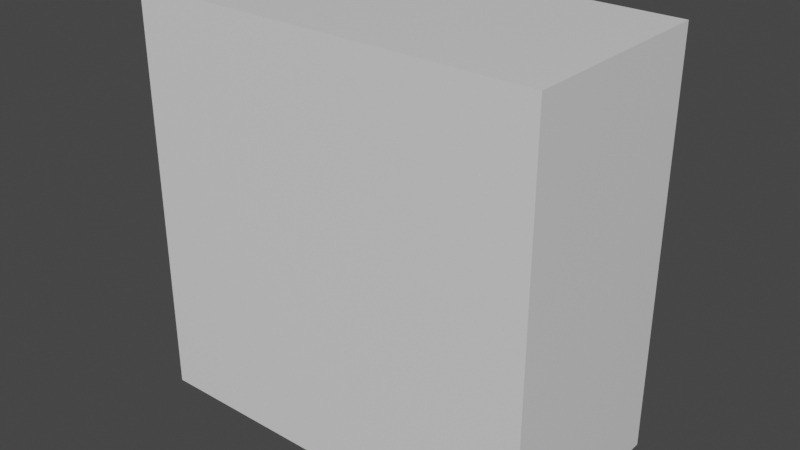 # Source: board-4.blend  (saved by Blender 2.93.21; exported with 4.5.12 LTS)
import bpy
from mathutils import Matrix  # noqa: F401  (used for matrix-valued properties, if any)

bpy.ops.wm.read_factory_settings(use_empty=True)
scene = bpy.context.scene
scene.name = 'Scene'

# ---- collections
col_collection = bpy.data.collections.new('Collection'); scene.collection.children.link(col_collection)

# ---- materials (node trees are filled in below, after node groups)
mat_material = bpy.data.materials.new('Material')
mat_material.alpha_threshold = 0.0
mat_material.use_transparent_shadow = False
mat_material.line_color = (0.0, 0.0, 0.0, 1.0)

# ---- material node trees
mat_material.use_nodes = True; mat_material.node_tree.nodes.clear()
_N = mat_material.node_tree.nodes; _L = mat_material.node_tree.links
n0 = _N.new('ShaderNodeOutputMaterial'); n0.name = 'Material Output'; n0.location = (300, 300)
n1 = _N.new('ShaderNodeBsdfPrincipled'); n1.name = 'Principled BSDF'; n1.location = (10, 300)
n1.distribution = 'GGX'
n1.subsurface_method = 'BURLEY'
n1.inputs[2].default_value = 0.4
n1.inputs[3].default_value = 1.45
n1.inputs[27].default_value = (0.0, 0.0, 0.0, 1.0)
n1.inputs[28].default_value = 1.0
_L.new(n1.outputs[0], n0.inputs[0])
n0.is_active_output = True

# ---- world
world_world = bpy.data.worlds.new('World'); scene.world = world_world
world_world.use_nodes = True; world_world.node_tree.nodes.clear()
_N = world_world.node_tree.nodes; _L = world_world.node_tree.links
n0 = _N.new('ShaderNodeOutputWorld'); n0.name = 'World Output'; n0.location = (300, 300)
n1 = _N.new('ShaderNodeBackground'); n1.name = 'Background'; n1.location = (10, 300)
n1.inputs[0].default_value = (0.05088, 0.05088, 0.05088, 1.0)
_L.new(n1.outputs[0], n0.inputs[0])
n0.is_active_output = True
world_world.color = (0.05088, 0.05088, 0.05088)
world_world.use_sun_shadow = False
world_world.sun_shadow_jitter_overblur = 0.0

# ---- meshes
me_cube_001 = bpy.data.meshes.new('Cube.001')
me_cube_001.from_pydata([(1.0, -1.0, 1.0), (1.0, -1.0, 0.0), (0.0, -1.0, 1.0), (1.0, 0.0, 1.0), (1.0, 0.0, 0.0), (0.0, -1.0, 0.0), (0.0, 0.0, 1.0), (0.0, 0.0, 0.0)], [], [(4, 7, 6, 3), (4, 3, 0, 1), (1, 0, 2, 5), (3, 6, 2, 0), (7, 4, 1, 5), (2, 6, 7, 5)])
_uv = me_cube_001.uv_layers.new(name='UVMap')
_uv.uv.foreach_set('vector', [0.5, 0.625, 0.0, 0.0, 0.75, 0.625, 0.625, 0.625, 0.5, 0.625, 0.625, 0.625, 0.625, 0.75, 0.5, 0.75, 0.5, 0.75, 0.625, 0.75, 0.625, 0.875, 0.5, 0.875, 0.625, 0.625, 0.75, 0.625, 0.75, 0.75, 0.625, 0.75, 0.0, 0.0, 0.5, 0.625, 0.5, 0.75, 0.5, 0.875, 0.75, 0.75, 0.75, 0.625, 0.0, 0.0, 0.5, 0.875])
me_cube_001.materials.append(mat_material)
me_cube_001.use_remesh_preserve_volume = False
me_cube_001.use_remesh_preserve_attributes = False
me_cube_001.use_mirror_vertex_groups = False
me_cube_001.update()
me_cube_002 = bpy.data.meshes.new('Cube.002')
me_cube_002.from_pydata([(-1.0, -1.0, 1.0), (-1.0, -1.0, 0.0), (0.0, -1.0, 1.0), (-1.0, 0.0, 1.0), (-1.0, 0.0, 0.0), (0.0, -1.0, 0.0), (0.0, 0.0, 1.0), (0.0, 0.0, 0.0)], [], [(7, 4, 3, 6), (6, 3, 0, 2), (5, 2, 0, 1), (1, 0, 3, 4), (2, 5, 7, 6), (4, 7, 5, 1)])
_uv = me_cube_002.uv_layers.new(name='UVMap')
_uv.uv.foreach_set('vector', [0.0, 0.0, 0.5, 0.125, 0.875, 0.625, 0.75, 0.625, 0.75, 0.625, 0.875, 0.625, 0.875, 0.75, 0.75, 0.75, 0.5, 0.875, 0.625, 0.875, 0.625, 1.0, 0.5, 1.0, 0.5, 0.0, 0.625, 0.0, 0.625, 0.125, 0.5, 0.125, 0.75, 0.75, 0.5, 0.875, 0.0, 0.0, 0.75, 0.625, 0.5, 0.125, 0.0, 0.0, 0.5, 0.875, 0.5, 0.0])
me_cube_002.materials.append(mat_material)
me_cube_002.use_remesh_preserve_volume = False
me_cube_002.use_remesh_preserve_attributes = False
me_cube_002.use_mirror_vertex_groups = False
me_cube_002.update()
me_cube_003 = bpy.data.meshes.new('Cube.003')
me_cube_003.from_pydata([(-1.0, -1.0, -1.0), (-1.0, 0.0, -1.0), (-1.0, -1.0, 0.0), (0.0, -1.0, -1.0), (0.0, 0.0, -1.0), (-1.0, 0.0, 0.0), (0.0, -1.0, 0.0), (0.0, 0.0, 0.0)], [], [(4, 1, 5, 7), (1, 4, 3, 0), (0, 2, 5, 1), (3, 6, 2, 0), (5, 2, 6, 7), (4, 7, 6, 3)])
_uv = me_cube_003.uv_layers.new(name='UVMap')
_uv.uv.foreach_set('vector', [0.25, 0.625, 0.125, 0.625, 0.5, 0.125, 0.0, 0.0, 0.125, 0.625, 0.25, 0.625, 0.25, 0.75, 0.125, 0.75, 0.375, 0.0, 0.5, 0.0, 0.5, 0.125, 0.375, 0.125, 0.375, 0.875, 0.5, 0.875, 0.5, 1.0, 0.375, 1.0, 0.5, 0.125, 0.5, 1.0, 0.5, 0.875, 0.0, 0.0, 0.25, 0.625, 0.0, 0.0, 0.5, 0.875, 0.25, 0.75])
me_cube_003.materials.append(mat_material)
me_cube_003.use_remesh_preserve_volume = False
me_cube_003.use_remesh_preserve_attributes = False
me_cube_003.use_mirror_vertex_groups = False
me_cube_003.update()
me_cube_004 = bpy.data.meshes.new('Cube.004')
me_cube_004.from_pydata([(1.0, -1.0, -1.0), (1.0, -1.0, 0.0), (0.0, -1.0, -1.0), (1.0, 0.0, -1.0), (1.0, 0.0, 0.0), (0.0, 0.0, -1.0), (0.0, -1.0, 0.0), (0.0, 0.0, 0.0)], [], [(7, 4, 3, 5), (5, 3, 0, 2), (3, 4, 1, 0), (0, 1, 6, 2), (7, 6, 1, 4), (2, 6, 7, 5)])
_uv = me_cube_004.uv_layers.new(name='UVMap')
_uv.uv.foreach_set('vector', [0.0, 0.0, 0.5, 0.625, 0.375, 0.625, 0.25, 0.625, 0.25, 0.625, 0.375, 0.625, 0.375, 0.75, 0.25, 0.75, 0.375, 0.625, 0.5, 0.625, 0.5, 0.75, 0.375, 0.75, 0.375, 0.75, 0.5, 0.75, 0.5, 0.875, 0.375, 0.875, 0.0, 0.0, 0.5, 0.875, 0.5, 0.75, 0.5, 0.625, 0.375, 0.875, 0.5, 0.875, 0.0, 0.0, 0.25, 0.625])
me_cube_004.materials.append(mat_material)
me_cube_004.use_remesh_preserve_volume = False
me_cube_004.use_remesh_preserve_attributes = False
me_cube_004.use_mirror_vertex_groups = False
me_cube_004.update()

# ---- objects
ob_cube_001 = bpy.data.objects.new('Cube.001', me_cube_001)
ob_cube_002 = bpy.data.objects.new('Cube.002', me_cube_002)
ob_cube_003 = bpy.data.objects.new('Cube.003', me_cube_003)
ob_cube_004 = bpy.data.objects.new('Cube.004', me_cube_004)

# ---- transforms, parenting, visibility, modifiers, constraints
ob_cube_001.location = (0.0, 0.0, 0.0)
ob_cube_001.lock_rotations_4d = False
ob_cube_001.empty_display_type = 'ARROWS'
ob_cube_001.lineart.crease_threshold = 0.0
ob_cube_002.location = (0.0, 0.0, 0.0)
ob_cube_002.lock_rotations_4d = False
ob_cube_002.empty_display_type = 'ARROWS'
ob_cube_002.lineart.crease_threshold = 0.0
ob_cube_003.location = (0.0, 0.0, 0.0)
ob_cube_003.lock_rotations_4d = False
ob_cube_003.empty_display_type = 'ARROWS'
ob_cube_003.lineart.crease_threshold = 0.0
ob_cube_004.location = (0.0, 0.0, 0.0)
ob_cube_004.lock_rotations_4d = False
ob_cube_004.empty_display_type = 'ARROWS'
ob_cube_004.lineart.crease_threshold = 0.0

# ---- collection membership
col_collection.objects.link(ob_cube_001)
col_collection.objects.link(ob_cube_002)
col_collection.objects.link(ob_cube_003)
col_collection.objects.link(ob_cube_004)

# ---- scene / render settings (as saved in the file)
scene.frame_start = 1; scene.frame_end = 250; scene.frame_set(1)
scene.render.engine = 'BLENDER_EEVEE_NEXT'
scene.cycles.use_denoising = False
scene.cycles.samples = 128
scene.cycles.sampling_pattern = 'TABULATED_SOBOL'
scene.cycles.use_adaptive_sampling = False
scene.cycles.use_light_tree = False
scene.view_settings.view_transform = 'Filmic'
bpy.context.view_layer.update()

# ---- added for rendering (the .blend has no active camera and no usable light): camera, sun
cam_auto = bpy.data.cameras.new('AutoCamera')
cam_auto.lens = 50.0
cam_auto.sensor_width = 36.0
cam_auto.clip_end = 1000.0
ob_auto_camera = bpy.data.objects.new('AutoCamera', cam_auto)
scene.collection.objects.link(ob_auto_camera)
ob_auto_camera.location = (2.77567, -3.83081, 2.22054)
ob_auto_camera.rotation_euler = (1.09748, -7.21219e-08, 0.694738)
scene.camera = ob_auto_camera
light_auto_sun = bpy.data.lights.new('AutoSun', 'SUN')
light_auto_sun.energy = 3.0
light_auto_sun.angle = 0.0523599
ob_auto_sun = bpy.data.objects.new('AutoSun', light_auto_sun)
scene.collection.objects.link(ob_auto_sun)
ob_auto_sun.rotation_euler = (0.872665, 0.174533, 0.523599)
bpy.context.view_layer.update()
